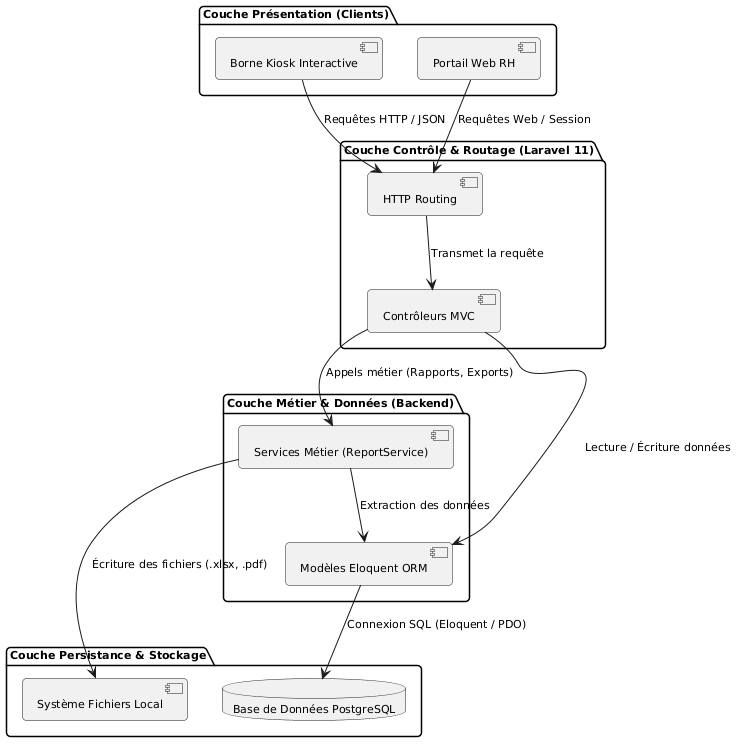

The diagram above was rendered by PlantUML. Its source (embedded in the PNG):
@startuml
skinparam componentStyle uml2
skinparam monochrome true
skinparam shadowing false
skinparam defaultFontSize 11
skinparam roundCorner 8

package "Couche Présentation (Clients)" {
  [Borne Kiosk Interactive] as KioskClient
  [Portail Web RH] as WebClient
}

package "Couche Contrôle & Routage (Laravel 11)" {
  [HTTP Routing] as Router
  [Contrôleurs MVC] as Controllers
}

package "Couche Métier & Données (Backend)" {
  [Services Métier (ReportService)] as Services
  [Modèles Eloquent ORM] as Models
}

package "Couche Persistance & Stockage" {
  database "Base de Données PostgreSQL" as DB
  [Système Fichiers Local] as Storage
}

KioskClient --> Router : Requêtes HTTP / JSON
WebClient --> Router : Requêtes Web / Session

Router --> Controllers : Transmet la requête

Controllers --> Models : Lecture / Écriture données
Controllers --> Services : Appels métier (Rapports, Exports)

Services --> Models : Extraction des données
Services --> Storage : Écriture des fichiers (.xlsx, .pdf)

Models --> DB : Connexion SQL (Eloquent / PDO)

@enduml